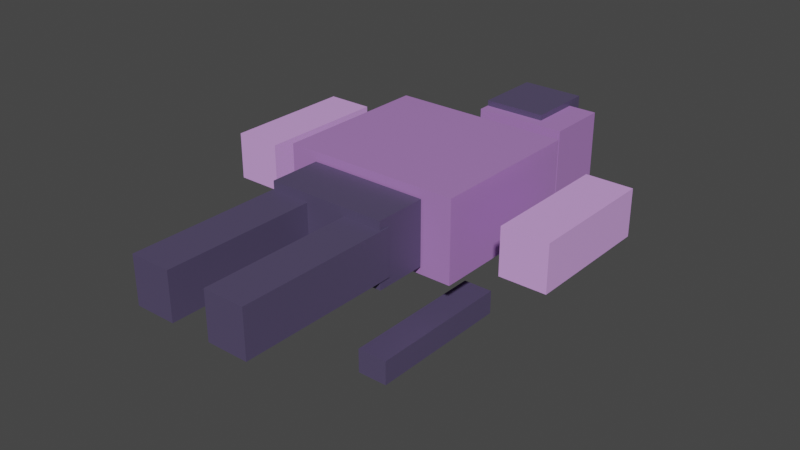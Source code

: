 # Source: vesper-nyx_male_v4_2.blend  (saved by Blender 3.3.6; exported with 4.5.12 LTS)
import bpy
from mathutils import Matrix  # noqa: F401  (used for matrix-valued properties, if any)

bpy.ops.wm.read_factory_settings(use_empty=True)
scene = bpy.context.scene
scene.name = 'Scene'

# ---- collections
col_collection = bpy.data.collections.new('Collection'); scene.collection.children.link(col_collection)

# ---- materials (node trees are filled in below, after node groups)
mat_vesper_nyx_male_primary = bpy.data.materials.new('vesper-nyx_male_primary')
mat_vesper_nyx_male_primary.use_transparent_shadow = False
mat_vesper_nyx_male_secondary = bpy.data.materials.new('vesper-nyx_male_secondary')
mat_vesper_nyx_male_secondary.use_transparent_shadow = False
mat_vesper_nyx_male_accent = bpy.data.materials.new('vesper-nyx_male_accent')
mat_vesper_nyx_male_accent.use_transparent_shadow = False

# ---- material node trees
mat_vesper_nyx_male_primary.use_nodes = True; mat_vesper_nyx_male_primary.node_tree.nodes.clear()
_N = mat_vesper_nyx_male_primary.node_tree.nodes; _L = mat_vesper_nyx_male_primary.node_tree.links
n0 = _N.new('ShaderNodeBsdfPrincipled'); n0.name = 'Principled BSDF'; n0.location = (10, 300)
n0.distribution = 'GGX'
n0.subsurface_method = 'RANDOM_WALK_SKIN'
n0.inputs[0].default_value = (0.49, 0.24, 0.64, 1.0)
n0.inputs[1].default_value = 0.15
n0.inputs[2].default_value = 0.45
n0.inputs[3].default_value = 1.45
n0.inputs[27].default_value = (0.0, 0.0, 0.0, 1.0)
n0.inputs[28].default_value = 1.0
n1 = _N.new('ShaderNodeOutputMaterial'); n1.name = 'Material Output'; n1.location = (300, 300)
_L.new(n0.outputs[0], n1.inputs[0])
n1.is_active_output = True
mat_vesper_nyx_male_secondary.use_nodes = True; mat_vesper_nyx_male_secondary.node_tree.nodes.clear()
_N = mat_vesper_nyx_male_secondary.node_tree.nodes; _L = mat_vesper_nyx_male_secondary.node_tree.links
n0 = _N.new('ShaderNodeBsdfPrincipled'); n0.name = 'Principled BSDF'; n0.location = (10, 300)
n0.distribution = 'GGX'
n0.subsurface_method = 'RANDOM_WALK_SKIN'
n0.inputs[0].default_value = (0.1, 0.08, 0.16, 1.0)
n0.inputs[1].default_value = 0.15
n0.inputs[2].default_value = 0.45
n0.inputs[3].default_value = 1.45
n0.inputs[27].default_value = (0.0, 0.0, 0.0, 1.0)
n0.inputs[28].default_value = 1.0
n1 = _N.new('ShaderNodeOutputMaterial'); n1.name = 'Material Output'; n1.location = (300, 300)
_L.new(n0.outputs[0], n1.inputs[0])
n1.is_active_output = True
mat_vesper_nyx_male_accent.use_nodes = True; mat_vesper_nyx_male_accent.node_tree.nodes.clear()
_N = mat_vesper_nyx_male_accent.node_tree.nodes; _L = mat_vesper_nyx_male_accent.node_tree.links
n0 = _N.new('ShaderNodeBsdfPrincipled'); n0.name = 'Principled BSDF'; n0.location = (10, 300)
n0.distribution = 'GGX'
n0.subsurface_method = 'RANDOM_WALK_SKIN'
n0.inputs[0].default_value = (0.82, 0.45, 1.0, 1.0)
n0.inputs[1].default_value = 0.15
n0.inputs[2].default_value = 0.45
n0.inputs[3].default_value = 1.45
n0.inputs[27].default_value = (0.0, 0.0, 0.0, 1.0)
n0.inputs[28].default_value = 1.0
n1 = _N.new('ShaderNodeOutputMaterial'); n1.name = 'Material Output'; n1.location = (300, 300)
_L.new(n0.outputs[0], n1.inputs[0])
n1.is_active_output = True

# ---- world
world_world = bpy.data.worlds.new('World'); scene.world = world_world
world_world.use_nodes = True; world_world.node_tree.nodes.clear()
_N = world_world.node_tree.nodes; _L = world_world.node_tree.links
n0 = _N.new('ShaderNodeOutputWorld'); n0.name = 'World Output'; n0.location = (300, 300)
n1 = _N.new('ShaderNodeBackground'); n1.name = 'Background'; n1.location = (10, 300)
n1.inputs[0].default_value = (0.05088, 0.05088, 0.05088, 1.0)
_L.new(n1.outputs[0], n0.inputs[0])
n0.is_active_output = True
world_world.color = (0.05088, 0.05088, 0.05088)
world_world.use_sun_shadow = False
world_world.sun_shadow_jitter_overblur = 0.0

# ---- meshes
me_cube = bpy.data.meshes.new('Cube')
me_cube.from_pydata([(-0.3069, -0.274, -0.1395), (-0.3069, -0.274, 0.1395), (-0.3069, 0.274, -0.1395), (-0.3069, 0.274, 0.1395), (0.3069, -0.274, -0.1395), (0.3069, -0.274, 0.1395), (0.3069, 0.274, -0.1395), (0.3069, 0.274, 0.1395), (-0.1096, 0.4804, -0.1096), (-0.1096, 0.4804, 0.1096), (-0.1096, 0.7196, -0.1096), (-0.1096, 0.7196, 0.1096), (0.1096, 0.4804, -0.1096), (0.1096, 0.4804, 0.1096), (0.1096, 0.7196, -0.1096), (0.1096, 0.7196, 0.1096), (-0.2097, -0.974, -0.07971), (-0.2097, -0.974, 0.07971), (-0.2097, -0.426, -0.07971), (-0.2097, -0.426, 0.07971), (-0.07025, -0.974, -0.07971), (-0.07025, -0.974, 0.07971), (-0.07025, -0.426, -0.07971), (-0.07025, -0.426, 0.07971), (0.07025, -0.974, -0.07971), (0.07025, -0.974, 0.07971), (0.07025, -0.426, -0.07971), (0.07025, -0.426, 0.07971), (0.2097, -0.974, -0.07971), (0.2097, -0.974, 0.07971), (0.2097, -0.426, -0.07971), (0.2097, -0.426, 0.07971), (-0.6014, -0.2242, -0.07971), (-0.6014, -0.2242, 0.07971), (-0.6014, 0.2242, -0.07971), (-0.6014, 0.2242, 0.07971), (-0.442, -0.2242, -0.07971), (-0.442, -0.2242, 0.07971), (-0.442, 0.2242, -0.07971), (-0.442, 0.2242, 0.07971), (0.442, -0.2242, -0.07971), (0.442, -0.2242, 0.07971), (0.442, 0.2242, -0.07971), (0.442, 0.2242, 0.07971), (0.6014, -0.2242, -0.07971), (0.6014, -0.2242, 0.07971), (0.6014, 0.2242, -0.07971), (0.6014, 0.2242, 0.07971), (-0.2051, -0.4597, -0.1096), (-0.2051, -0.4597, 0.1096), (-0.2051, -0.2803, -0.1096), (-0.2051, -0.2803, 0.1096), (0.2051, -0.4597, -0.1096), (0.2051, -0.4597, 0.1096), (0.2051, -0.2803, -0.1096), (0.2051, -0.2803, 0.1096), (-0.11, 0.44, -0.19), (-0.11, 0.44, 0.09), (-0.11, 0.66, -0.19), (-0.11, 0.66, 0.09), (0.21, 0.44, -0.19), (0.21, 0.44, 0.09), (0.21, 0.66, -0.19), (0.21, 0.66, 0.09), (-0.25, -0.475, -0.29), (-0.25, -0.475, -0.21), (-0.25, -0.025, -0.29), (-0.25, -0.025, -0.21), (-0.15, -0.475, -0.29), (-0.15, -0.475, -0.21), (-0.15, -0.025, -0.29), (-0.15, -0.025, -0.21), (0.2, -0.55, -0.34), (0.2, -0.55, -0.26), (0.2, -0.05, -0.34), (0.2, -0.05, -0.26), (0.3, -0.55, -0.34), (0.3, -0.55, -0.26), (0.3, -0.05, -0.34), (0.3, -0.05, -0.26)], [], [(0, 1, 3, 2), (2, 3, 7, 6), (6, 7, 5, 4), (4, 5, 1, 0), (2, 6, 4, 0), (7, 3, 1, 5), (8, 9, 11, 10), (10, 11, 15, 14), (14, 15, 13, 12), (12, 13, 9, 8), (10, 14, 12, 8), (15, 11, 9, 13), (16, 17, 19, 18), (18, 19, 23, 22), (22, 23, 21, 20), (20, 21, 17, 16), (18, 22, 20, 16), (23, 19, 17, 21), (24, 25, 27, 26), (26, 27, 31, 30), (30, 31, 29, 28), (28, 29, 25, 24), (26, 30, 28, 24), (31, 27, 25, 29), (32, 33, 35, 34), (34, 35, 39, 38), (38, 39, 37, 36), (36, 37, 33, 32), (34, 38, 36, 32), (39, 35, 33, 37), (40, 41, 43, 42), (42, 43, 47, 46), (46, 47, 45, 44), (44, 45, 41, 40), (42, 46, 44, 40), (47, 43, 41, 45), (48, 49, 51, 50), (50, 51, 55, 54), (54, 55, 53, 52), (52, 53, 49, 48), (50, 54, 52, 48), (55, 51, 49, 53), (56, 57, 59, 58), (58, 59, 63, 62), (62, 63, 61, 60), (60, 61, 57, 56), (58, 62, 60, 56), (63, 59, 57, 61), (64, 65, 67, 66), (66, 67, 71, 70), (70, 71, 69, 68), (68, 69, 65, 64), (66, 70, 68, 64), (71, 67, 65, 69), (72, 73, 75, 74), (74, 75, 79, 78), (78, 79, 77, 76), (76, 77, 73, 72), (74, 78, 76, 72), (79, 75, 73, 77)])
me_cube.polygons.foreach_set('material_index', [0, 0, 0, 0, 0, 0, 1, 1, 1, 1, 1, 1, 1, 1, 1, 1, 1, 1, 1, 1, 1, 1, 1, 1, 2, 2, 2, 2, 2, 2, 2, 2, 2, 2, 2, 2, 1, 1, 1, 1, 1, 1, 0, 0, 0, 0, 0, 0, 1, 1, 1, 1, 1, 1, 1, 1, 1, 1, 1, 1])
_uv = me_cube.uv_layers.new(name='UVMap')
_uv.uv.foreach_set('vector', [0.375, 0.0, 0.625, 0.0, 0.625, 0.25, 0.375, 0.25, 0.375, 0.25, 0.625, 0.25, 0.625, 0.5, 0.375, 0.5, 0.375, 0.5, 0.625, 0.5, 0.625, 0.75, 0.375, 0.75, 0.375, 0.75, 0.625, 0.75, 0.625, 1.0, 0.375, 1.0, 0.125, 0.5, 0.375, 0.5, 0.375, 0.75, 0.125, 0.75, 0.625, 0.5, 0.875, 0.5, 0.875, 0.75, 0.625, 0.75, 0.375, 0.0, 0.625, 0.0, 0.625, 0.25, 0.375, 0.25, 0.375, 0.25, 0.625, 0.25, 0.625, 0.5, 0.375, 0.5, 0.375, 0.5, 0.625, 0.5, 0.625, 0.75, 0.375, 0.75, 0.375, 0.75, 0.625, 0.75, 0.625, 1.0, 0.375, 1.0, 0.125, 0.5, 0.375, 0.5, 0.375, 0.75, 0.125, 0.75, 0.625, 0.5, 0.875, 0.5, 0.875, 0.75, 0.625, 0.75, 0.375, 0.0, 0.625, 0.0, 0.625, 0.25, 0.375, 0.25, 0.375, 0.25, 0.625, 0.25, 0.625, 0.5, 0.375, 0.5, 0.375, 0.5, 0.625, 0.5, 0.625, 0.75, 0.375, 0.75, 0.375, 0.75, 0.625, 0.75, 0.625, 1.0, 0.375, 1.0, 0.125, 0.5, 0.375, 0.5, 0.375, 0.75, 0.125, 0.75, 0.625, 0.5, 0.875, 0.5, 0.875, 0.75, 0.625, 0.75, 0.375, 0.0, 0.625, 0.0, 0.625, 0.25, 0.375, 0.25, 0.375, 0.25, 0.625, 0.25, 0.625, 0.5, 0.375, 0.5, 0.375, 0.5, 0.625, 0.5, 0.625, 0.75, 0.375, 0.75, 0.375, 0.75, 0.625, 0.75, 0.625, 1.0, 0.375, 1.0, 0.125, 0.5, 0.375, 0.5, 0.375, 0.75, 0.125, 0.75, 0.625, 0.5, 0.875, 0.5, 0.875, 0.75, 0.625, 0.75, 0.375, 0.0, 0.625, 0.0, 0.625, 0.25, 0.375, 0.25, 0.375, 0.25, 0.625, 0.25, 0.625, 0.5, 0.375, 0.5, 0.375, 0.5, 0.625, 0.5, 0.625, 0.75, 0.375, 0.75, 0.375, 0.75, 0.625, 0.75, 0.625, 1.0, 0.375, 1.0, 0.125, 0.5, 0.375, 0.5, 0.375, 0.75, 0.125, 0.75, 0.625, 0.5, 0.875, 0.5, 0.875, 0.75, 0.625, 0.75, 0.375, 0.0, 0.625, 0.0, 0.625, 0.25, 0.375, 0.25, 0.375, 0.25, 0.625, 0.25, 0.625, 0.5, 0.375, 0.5, 0.375, 0.5, 0.625, 0.5, 0.625, 0.75, 0.375, 0.75, 0.375, 0.75, 0.625, 0.75, 0.625, 1.0, 0.375, 1.0, 0.125, 0.5, 0.375, 0.5, 0.375, 0.75, 0.125, 0.75, 0.625, 0.5, 0.875, 0.5, 0.875, 0.75, 0.625, 0.75, 0.375, 0.0, 0.625, 0.0, 0.625, 0.25, 0.375, 0.25, 0.375, 0.25, 0.625, 0.25, 0.625, 0.5, 0.375, 0.5, 0.375, 0.5, 0.625, 0.5, 0.625, 0.75, 0.375, 0.75, 0.375, 0.75, 0.625, 0.75, 0.625, 1.0, 0.375, 1.0, 0.125, 0.5, 0.375, 0.5, 0.375, 0.75, 0.125, 0.75, 0.625, 0.5, 0.875, 0.5, 0.875, 0.75, 0.625, 0.75, 0.375, 0.0, 0.625, 0.0, 0.625, 0.25, 0.375, 0.25, 0.375, 0.25, 0.625, 0.25, 0.625, 0.5, 0.375, 0.5, 0.375, 0.5, 0.625, 0.5, 0.625, 0.75, 0.375, 0.75, 0.375, 0.75, 0.625, 0.75, 0.625, 1.0, 0.375, 1.0, 0.125, 0.5, 0.375, 0.5, 0.375, 0.75, 0.125, 0.75, 0.625, 0.5, 0.875, 0.5, 0.875, 0.75, 0.625, 0.75, 0.375, 0.0, 0.625, 0.0, 0.625, 0.25, 0.375, 0.25, 0.375, 0.25, 0.625, 0.25, 0.625, 0.5, 0.375, 0.5, 0.375, 0.5, 0.625, 0.5, 0.625, 0.75, 0.375, 0.75, 0.375, 0.75, 0.625, 0.75, 0.625, 1.0, 0.375, 1.0, 0.125, 0.5, 0.375, 0.5, 0.375, 0.75, 0.125, 0.75, 0.625, 0.5, 0.875, 0.5, 0.875, 0.75, 0.625, 0.75, 0.375, 0.0, 0.625, 0.0, 0.625, 0.25, 0.375, 0.25, 0.375, 0.25, 0.625, 0.25, 0.625, 0.5, 0.375, 0.5, 0.375, 0.5, 0.625, 0.5, 0.625, 0.75, 0.375, 0.75, 0.375, 0.75, 0.625, 0.75, 0.625, 1.0, 0.375, 1.0, 0.125, 0.5, 0.375, 0.5, 0.375, 0.75, 0.125, 0.75, 0.625, 0.5, 0.875, 0.5, 0.875, 0.75, 0.625, 0.75])
me_cube.materials.append(mat_vesper_nyx_male_primary)
me_cube.materials.append(mat_vesper_nyx_male_secondary)
me_cube.materials.append(mat_vesper_nyx_male_accent)
me_cube.update()
arm_armature = bpy.data.armatures.new('Armature')  # bones are not reproduced

# ---- objects
ob_vesper_nyx_male_body = bpy.data.objects.new('vesper-nyx_male_body', me_cube)
ob_vesper_nyx_shared_armature = bpy.data.objects.new('vesper-nyx_shared_armature', arm_armature)

# ---- transforms, parenting, visibility, modifiers, constraints
ob_vesper_nyx_male_body.location = (0.0, 1.15, 0.0)
ob_vesper_nyx_shared_armature.location = (0.0, 0.0, 0.0)

# ---- collection membership
col_collection.objects.link(ob_vesper_nyx_male_body)
col_collection.objects.link(ob_vesper_nyx_shared_armature)

# ---- scene / render settings (as saved in the file)
scene.frame_start = 1; scene.frame_end = 250; scene.frame_set(1)
scene.render.engine = 'BLENDER_EEVEE_NEXT'
scene.cycles.sampling_pattern = 'TABULATED_SOBOL'
scene.cycles.use_light_tree = False
scene.view_settings.view_transform = 'Filmic'
bpy.context.view_layer.update()

# ---- added for rendering (the .blend has no active camera and no usable light): camera, sun
cam_auto = bpy.data.cameras.new('AutoCamera')
cam_auto.lens = 50.0
cam_auto.sensor_width = 36.0
cam_auto.clip_end = 1000.0
ob_auto_camera = bpy.data.objects.new('AutoCamera', cam_auto)
scene.collection.objects.link(ob_auto_camera)
ob_auto_camera.location = (1.97248, -1.3442, 1.47773)
ob_auto_camera.rotation_euler = (1.09748, -7.21219e-08, 0.694738)
scene.camera = ob_auto_camera
light_auto_sun = bpy.data.lights.new('AutoSun', 'SUN')
light_auto_sun.energy = 3.0
light_auto_sun.angle = 0.0523599
ob_auto_sun = bpy.data.objects.new('AutoSun', light_auto_sun)
scene.collection.objects.link(ob_auto_sun)
ob_auto_sun.rotation_euler = (0.872665, 0.174533, 0.523599)
bpy.context.view_layer.update()
